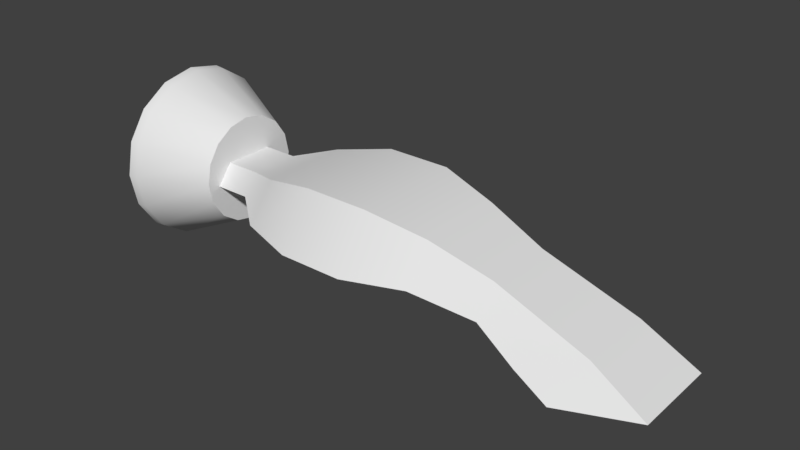 # Source: hw_bio.blend  (saved by Blender 2.78.0; exported with 4.5.12 LTS)
import bpy
from mathutils import Matrix  # noqa: F401  (used for matrix-valued properties, if any)

bpy.ops.wm.read_factory_settings(use_empty=True)
scene = bpy.context.scene
scene.name = 'Scene'

# ---- collections
col_collection_1 = bpy.data.collections.new('Collection 1'); scene.collection.children.link(col_collection_1)

# ---- world
world_world = bpy.data.worlds.new('World'); scene.world = world_world
world_world.color = (0.05088, 0.05088, 0.05088)
world_world.use_sun_shadow = False
world_world.sun_shadow_jitter_overblur = 0.0
world_world.cycles.sampling_method = 'MANUAL'

# ---- meshes
me_sphere = bpy.data.meshes.new('Sphere')
me_sphere.from_pydata([(0.07459, 0.0006041, -0.03129), (0.03082, 0.0006042, -0.01707), (-0.0004453, 0.0006042, -0.02897), (-0.03515, 0.0006042, -0.02897), (-0.06641, 0.0006042, -0.02399), (-0.08805, 0.0006042, -0.01793), (0.06264, 0.03097, -0.01222), (0.06264, 0.01937, 0.002759), (0.03082, -0.03807, -0.005274), (-0.0004453, -0.04762, -0.006576), (-0.03515, -0.04762, -0.006576), (-0.06641, -0.03807, -0.005274), (-0.08805, -0.02086, -0.002927), (0.06264, -0.01816, 0.002759), (0.03082, -0.0233, 0.01381), (-0.0004453, -0.0292, 0.02075), (-0.03515, -0.0292, 0.02075), (-0.06641, -0.0233, 0.01381), (-0.08805, -0.01266, 0.007662), (0.06264, -0.02976, -0.01222), (0.03082, 0.0245, 0.01381), (-0.0004453, 0.03041, 0.02075), (-0.03515, 0.03041, 0.02075), (-0.06641, 0.0245, 0.01381), (-0.08805, 0.01387, 0.007662), (0.06264, 0.0006042, -0.02148), (0.03082, 0.03928, -0.005274), (-0.0004453, 0.04883, -0.006576), (-0.03515, 0.04883, -0.006576), (-0.06641, 0.03928, -0.005274), (-0.08805, 0.02207, -0.002927), (-0.108, -0.02086, -0.002927), (-0.108, 0.0006042, -0.009471), (-0.108, -0.01266, 0.007662), (-0.108, 0.01387, 0.007662), (-0.108, 0.02207, -0.002927), (0.1128, 0.02131, -0.01489), (0.08448, 0.0341, -0.02502), (-0.107, 0.0006042, 0.02853), (-0.1516, 0.0006042, 0.04261), (-0.107, -0.01031, 0.02636), (-0.1516, -0.0157, 0.03936), (-0.107, -0.01957, 0.02017), (-0.1516, -0.02952, 0.03013), (-0.107, -0.02575, 0.01092), (-0.1516, -0.03876, 0.0163), (-0.107, -0.02793, 8.369e-10), (-0.1516, -0.042, -4.292e-09), (-0.107, -0.02575, -0.01092), (-0.1516, -0.03876, -0.0163), (-0.107, -0.01957, -0.02017), (-0.1516, -0.02952, -0.03013), (-0.107, -0.01031, -0.02636), (-0.1516, -0.0157, -0.03936), (-0.107, 0.0006042, -0.02853), (-0.1516, 0.0006042, -0.04261), (-0.107, 0.01152, -0.02636), (-0.1516, 0.01691, -0.03936), (-0.107, 0.02078, -0.02017), (-0.1516, 0.03073, -0.03013), (-0.107, 0.02696, -0.01092), (-0.1516, 0.03997, -0.0163), (-0.107, 0.02913, 8.369e-10), (-0.1516, 0.04321, -2.86e-11), (-0.107, 0.02696, 0.01092), (-0.1516, 0.03997, 0.0163), (-0.107, 0.02078, 0.02017), (-0.1516, 0.03073, 0.03013), (-0.107, 0.01152, 0.02636), (-0.1516, 0.01691, 0.03936), (0.1128, -0.0201, -0.01489), (0.08448, -0.03289, -0.02502), (-0.1481, 0.0006042, 0.0462), (-0.1481, -0.01707, 0.04268), (-0.1481, -0.03206, 0.03267), (-0.1481, -0.04208, 0.01768), (-0.1481, -0.04559, -2.275e-09), (-0.1481, -0.04208, -0.01768), (-0.1481, -0.03206, -0.03267), (-0.1481, -0.01707, -0.04268), (-0.1481, 0.0006042, -0.0462), (-0.1481, 0.01828, -0.04268), (-0.1481, 0.03327, -0.03267), (-0.1481, 0.04328, -0.01768), (-0.1481, 0.0468, 6.606e-10), (-0.1481, 0.04328, 0.01768), (-0.1481, 0.03327, 0.03267), (-0.1481, 0.01828, 0.04268), (-0.1428, -0.0169, 0.04226), (-0.1428, -0.03174, 0.03235), (-0.1428, -0.04166, 0.0175), (-0.1428, -0.04514, -1.872e-09), (-0.1428, -0.04166, -0.0175), (-0.1428, -0.03174, -0.03235), (-0.1428, -0.0169, -0.04226), (-0.1428, 0.0006042, -0.04574), (-0.1428, 0.01811, -0.04226), (-0.1428, 0.0006042, 0.04574), (-0.1428, 0.03295, -0.03235), (-0.1428, 0.04286, -0.0175), (-0.1428, 0.04635, 6.748e-10), (-0.1428, 0.04286, 0.0175), (-0.1428, 0.03295, 0.03235), (-0.1428, 0.01811, 0.04226), (0.07476, 0.0006041, -0.03325), (0.08548, 0.0006042, -0.03625), (0.1123, -0.02869, -0.03556), (0.1038, -0.03655, -0.03301), (0.1396, -0.01789, -0.0347), (0.1421, -0.02267, -0.0315), (0.1396, 0.0191, -0.0347), (0.1421, 0.02388, -0.0315), (0.1123, 0.0299, -0.03556), (0.1038, 0.03776, -0.03301), (0.03082, 0.0006042, -0.01707), (-0.0004453, 0.0006042, -0.02897), (-0.03515, 0.0006042, -0.02897), (-0.06641, 0.0006042, -0.02399), (-0.08805, 0.0006042, -0.01793), (0.03082, -0.03807, -0.005274), (-0.0004453, -0.04762, -0.006576), (-0.03515, -0.04762, -0.006576), (-0.06641, -0.03807, -0.005274), (-0.08805, -0.02086, -0.002927), (0.03082, -0.0233, 0.01381), (-0.0004453, -0.0292, 0.02075), (-0.03515, -0.0292, 0.02075), (-0.06641, -0.0233, 0.01381), (-0.08805, -0.01266, 0.007662), (0.06264, 0.0006042, -0.02148), (0.06264, 0.03097, -0.01222), (0.03082, 0.03928, -0.005274), (0.03082, 0.0245, 0.01381), (-0.0004453, 0.03041, 0.02075), (-0.03515, 0.03041, 0.02075), (-0.06641, 0.0245, 0.01381), (-0.08805, 0.01387, 0.007662), (0.06264, 0.01937, 0.002759), (0.06264, -0.01816, 0.002759), (-0.0004453, 0.04883, -0.006576), (-0.03515, 0.04883, -0.006576), (-0.06641, 0.03928, -0.005274), (-0.08805, 0.02207, -0.002927), (0.06264, -0.02976, -0.01222), (-0.108, -0.02086, -0.002927), (-0.108, -0.02086, -0.002927), (-0.108, 0.0006042, -0.009471), (-0.108, 0.0006042, -0.009471), (-0.108, -0.01266, 0.007662), (-0.108, -0.01266, 0.007662), (-0.108, 0.01387, 0.007662), (-0.108, 0.01387, 0.007662), (-0.108, 0.02207, -0.002927), (-0.108, 0.02207, -0.002927), (-0.1481, -0.04208, -0.01768), (-0.1481, -0.03206, -0.03267), (-0.1481, -0.01707, -0.04268), (-0.107, 0.0006042, 0.02853), (-0.107, -0.01031, 0.02636), (-0.1516, -0.0157, 0.03936), (-0.1516, 0.0006042, 0.04261), (-0.1481, 0.0006042, -0.0462), (-0.107, -0.01957, 0.02017), (-0.1516, -0.02952, 0.03013), (-0.1481, 0.01828, -0.04268), (-0.107, -0.02575, 0.01092), (-0.1516, -0.03876, 0.0163), (-0.1481, 0.03327, -0.03267), (-0.107, -0.02793, 8.369e-10), (-0.1516, -0.042, -4.292e-09), (-0.1481, 0.04328, -0.01768), (-0.107, -0.02575, -0.01092), (-0.1516, -0.03876, -0.0163), (-0.1481, 0.0468, 6.606e-10), (-0.107, -0.01957, -0.02017), (-0.1516, -0.02952, -0.03013), (-0.1481, 0.04328, 0.01768), (-0.107, -0.01031, -0.02636), (-0.1516, -0.0157, -0.03936), (-0.1481, 0.03327, 0.03267), (-0.107, 0.0006042, -0.02853), (-0.1516, 0.0006042, -0.04261), (-0.1481, 0.01828, 0.04268), (-0.107, 0.01152, -0.02636), (-0.1516, 0.01691, -0.03936), (-0.1481, 0.0006042, 0.0462), (-0.107, 0.02078, -0.02017), (-0.1516, 0.03073, -0.03013), (-0.107, 0.02696, -0.01092), (0.08448, 0.0341, -0.02502), (-0.1516, 0.03997, -0.0163), (-0.107, 0.02913, 8.369e-10), (0.1128, 0.02131, -0.01489), (-0.1516, 0.04321, -2.86e-11), (-0.107, 0.02696, 0.01092), (0.1128, -0.0201, -0.01489), (-0.1516, 0.03997, 0.0163), (-0.107, 0.02078, 0.02017), (0.08448, -0.03289, -0.02502), (-0.1516, 0.03073, 0.03013), (-0.107, 0.01152, 0.02636), (0.07459, 0.0006041, -0.03129), (-0.1516, 0.01691, 0.03936), (-0.1481, -0.04559, -2.275e-09), (-0.1481, -0.04208, 0.01768), (-0.1481, -0.03206, 0.03267), (-0.1481, -0.01707, 0.04268), (0.1123, -0.02869, -0.03556), (0.1038, -0.03655, -0.03301), (0.1038, -0.03655, -0.03301), (0.1396, -0.01789, -0.0347), (0.1396, -0.01789, -0.0347), (0.1421, -0.02267, -0.0315), (0.1421, -0.02267, -0.0315), (0.1421, -0.02267, -0.0315), (0.1396, 0.0191, -0.0347), (0.1396, 0.0191, -0.0347), (0.1421, 0.02388, -0.0315), (0.1421, 0.02388, -0.0315), (0.1421, 0.02388, -0.0315), (0.1123, 0.0299, -0.03556), (0.1038, 0.03776, -0.03301), (0.1038, 0.03776, -0.03301)], [], [(115, 114, 119, 120), (137, 138, 70, 192), (118, 117, 122, 123), (116, 115, 120, 121), (6, 7, 36, 189), (117, 116, 121, 122), (11, 10, 126, 127), (9, 8, 124, 125), (13, 19, 71, 195), (12, 11, 127, 128), (10, 9, 125, 126), (15, 14, 132, 133), (132, 14, 138, 137), (18, 17, 135, 136), (16, 15, 133, 134), (119, 114, 129, 143), (17, 16, 134, 135), (24, 23, 141, 142), (22, 21, 139, 140), (1, 131, 130, 25), (23, 22, 140, 141), (21, 20, 26, 139), (26, 20, 7, 6), (30, 29, 4, 5), (28, 27, 2, 3), (143, 129, 201, 198), (12, 128, 148, 145), (29, 28, 3, 4), (27, 131, 1, 2), (124, 8, 19, 13), (144, 149, 150, 152, 146), (24, 142, 153, 151), (118, 123, 31, 147), (18, 136, 34, 33), (30, 5, 32, 35), (171, 92, 93, 174), (89, 74, 75, 90), (185, 160, 159, 206), (46, 91, 92, 171), (90, 75, 76, 91), (206, 159, 163, 205), (177, 94, 95, 180), (91, 76, 154, 92), (205, 163, 166, 204), (180, 95, 96, 183), (92, 154, 155, 93), (204, 166, 169, 203), (183, 96, 98, 186), (93, 155, 156, 94), (203, 169, 172, 77), (186, 98, 99, 188), (94, 156, 161, 95), (77, 172, 175, 78), (188, 99, 100, 191), (95, 161, 81, 96), (78, 175, 178, 79), (191, 100, 101, 194), (96, 81, 82, 98), (79, 178, 181, 80), (194, 101, 102, 197), (98, 82, 170, 99), (80, 181, 184, 164), (197, 102, 103, 200), (99, 170, 173, 100), (164, 184, 187, 167), (157, 97, 88, 158), (100, 173, 176, 101), (167, 187, 190, 83), (200, 103, 97, 157), (101, 176, 179, 102), (83, 190, 193, 84), (158, 88, 89, 162), (102, 179, 182, 103), (84, 193, 196, 85), (97, 72, 73, 88), (103, 182, 72, 97), (85, 196, 199, 86), (41, 39, 69, 67, 65, 63, 61, 59, 57, 55, 53, 51, 49, 47, 45, 43), (25, 130, 37, 0), (86, 199, 202, 87), (174, 93, 94, 177), (88, 73, 74, 89), (87, 202, 160, 185), (38, 40, 42, 165, 168, 48, 50, 52, 54, 56, 58, 60, 62, 64, 66, 68), (44, 90, 91, 46), (162, 89, 90, 44), (0, 37, 113, 104), (105, 112, 215, 210, 207), (192, 70, 214, 218), (195, 71, 209, 213), (189, 36, 219, 222), (105, 207, 208, 104), (106, 211, 212, 107), (108, 216, 217, 109), (221, 111, 110, 220), (104, 113, 112, 105), (198, 201, 104, 208)])
me_sphere.polygons.foreach_set('use_smooth', [True] * 97)
_uv = me_sphere.uv_layers.new(name='UVMap')
_uv.uv.foreach_set('vector', [0.9897, 0.8288, 0.9945, 0.8288, 0.9945, 0.8235, 0.9897, 0.8222, 0.981, 0.8328, 0.981, 0.823, 0.9829, 0.8225, 0.9829, 0.8333, 0.987, 0.9842, 0.9949, 0.9842, 0.9949, 0.9715, 0.987, 0.9771, 0.9844, 0.8288, 0.9897, 0.8288, 0.9897, 0.8222, 0.9844, 0.8222, 0.981, 0.8359, 0.981, 0.8328, 0.9829, 0.8333, 0.9821, 0.8367, 0.9796, 0.8288, 0.9844, 0.8288, 0.9844, 0.8222, 0.9796, 0.8235, 0.616, 0.6611, 0.664, 0.6479, 0.664, 0.6733, 0.616, 0.6815, 0.9386, 0.816, 0.9776, 0.8267, 0.9776, 0.8432, 0.9386, 0.8366, 0.981, 0.823, 0.981, 0.82, 0.9821, 0.8192, 0.9829, 0.8225, 0.4843, 0.6557, 0.5185, 0.6313, 0.5185, 0.6522, 0.4843, 0.6674, 0.664, 0.6479, 0.7173, 0.6479, 0.7173, 0.6733, 0.664, 0.6733, 0.8865, 0.8156, 0.9932, 0.8337, 0.9932, 0.9801, 0.8865, 0.9982, 0.983, 0.9371, 0.983, 0.8747, 0.9908, 0.8814, 0.9908, 0.9304, 0.4843, 0.6674, 0.5185, 0.6522, 0.5185, 0.7201, 0.4843, 0.705, 0.7682, 0.8156, 0.8865, 0.8156, 0.8865, 0.9982, 0.7682, 0.9982, 0.2853, 0.8284, 0.3358, 0.8284, 0.3358, 0.8207, 0.2961, 0.8207, 0.6616, 0.8337, 0.7682, 0.8156, 0.7682, 0.9982, 0.6616, 0.9801, 0.5429, 0.4726, 0.5771, 0.4877, 0.5771, 0.5087, 0.5429, 0.4843, 0.6503, 0.4907, 0.7036, 0.4907, 0.7036, 0.5161, 0.6503, 0.5161, 0.983, 0.9059, 0.983, 0.9564, 0.9908, 0.9456, 0.9908, 0.9059, 0.6023, 0.4825, 0.6503, 0.4907, 0.6503, 0.5161, 0.6023, 0.5029, 0.9389, 0.9771, 0.9777, 0.9706, 0.9777, 0.987, 0.9389, 0.9977, 0.983, 0.9564, 0.983, 0.9371, 0.9908, 0.9304, 0.9908, 0.9456, 0.987, 0.9912, 0.9949, 0.9968, 0.9949, 0.9842, 0.987, 0.9842, 0.9844, 0.8355, 0.9897, 0.8355, 0.9897, 0.8288, 0.9844, 0.8288, 0.981, 0.82, 0.981, 0.8279, 0.9816, 0.8279, 0.9821, 0.8192, 0.4843, 0.6557, 0.4843, 0.6674, 0.4265, 0.6674, 0.4265, 0.6557, 0.4562, 0.8654, 0.461, 0.8667, 0.461, 0.8601, 0.4562, 0.8601, 0.9897, 0.8355, 0.9945, 0.8342, 0.9945, 0.8288, 0.9897, 0.8288, 0.983, 0.8747, 0.983, 0.8554, 0.9908, 0.8663, 0.9908, 0.8814, 0.4631, 0.8412, 0.4631, 0.8663, 0.4631, 0.9475, 0.4631, 0.9726, 0.4631, 0.9069, 0.6542, 0.5097, 0.6542, 0.5214, 0.5964, 0.5214, 0.5964, 0.5097, 0.987, 0.9842, 0.987, 0.9771, 0.9737, 0.9771, 0.9737, 0.9842, 0.4843, 0.6674, 0.4843, 0.705, 0.4265, 0.705, 0.4265, 0.6674, 0.987, 0.9912, 0.987, 0.9842, 0.9737, 0.9842, 0.9737, 0.9912, 0.4261, 0.271, 0.3995, 0.2472, 0.3995, 0.1935, 0.4261, 0.2375, 0.4967, 0.4276, 0.4705, 0.4288, 0.4705, 0.3746, 0.4967, 0.3739, 0.4705, 0.4778, 0.4526, 0.4648, 0.4526, 0.453, 0.4705, 0.4651, 0.4261, 0.3106, 0.3995, 0.3106, 0.3995, 0.2472, 0.4261, 0.271, 0.4967, 0.3739, 0.4705, 0.3746, 0.4705, 0.3106, 0.4967, 0.3106, 0.4705, 0.4651, 0.4526, 0.453, 0.4526, 0.4196, 0.4705, 0.4288, 0.9934, 0.8895, 0.9741, 0.8476, 0.9741, 0.8385, 0.9934, 0.8838, 0.4967, 0.3106, 0.4705, 0.3106, 0.4705, 0.2466, 0.4967, 0.2472, 0.4705, 0.4288, 0.4526, 0.4196, 0.4526, 0.3696, 0.4705, 0.3746, 0.9934, 0.8838, 0.9741, 0.8385, 0.9741, 0.8476, 0.9934, 0.8895, 0.427, 0.286, 0.4007, 0.2853, 0.4007, 0.2311, 0.427, 0.2322, 0.4705, 0.3746, 0.4526, 0.3696, 0.4526, 0.3106, 0.4705, 0.3106, 0.9934, 0.8895, 0.9741, 0.8476, 0.9741, 0.8738, 0.9934, 0.9058, 0.4316, 0.1749, 0.4054, 0.1737, 0.4054, 0.1375, 0.4316, 0.139, 0.4705, 0.3106, 0.4526, 0.3106, 0.4526, 0.2515, 0.4705, 0.2466, 0.4261, 0.2375, 0.3995, 0.1935, 0.3995, 0.2472, 0.4261, 0.271, 0.4316, 0.139, 0.4054, 0.1375, 0.4054, 0.1247, 0.4316, 0.1264, 0.4007, 0.2853, 0.3829, 0.2903, 0.3829, 0.2403, 0.4007, 0.2311, 0.4261, 0.271, 0.3995, 0.2472, 0.3995, 0.3106, 0.4261, 0.3106, 0.4316, 0.1264, 0.4054, 0.1247, 0.4054, 0.1375, 0.4316, 0.139, 0.4054, 0.1737, 0.3875, 0.1829, 0.3875, 0.1495, 0.4054, 0.1375, 0.4789, 0.3652, 0.4523, 0.3652, 0.4523, 0.4286, 0.4789, 0.4048, 0.4316, 0.139, 0.4054, 0.1375, 0.4054, 0.1737, 0.4316, 0.1749, 0.4054, 0.1375, 0.3875, 0.1495, 0.3875, 0.1377, 0.4054, 0.1247, 0.4789, 0.4048, 0.4523, 0.4286, 0.4523, 0.4823, 0.4789, 0.4383, 0.427, 0.2322, 0.4007, 0.2311, 0.4007, 0.2853, 0.427, 0.286, 0.4054, 0.1247, 0.3875, 0.1377, 0.3875, 0.1495, 0.4054, 0.1375, 0.4789, 0.4383, 0.4523, 0.4823, 0.4523, 0.5182, 0.4789, 0.4607, 0.4967, 0.2472, 0.4705, 0.2466, 0.4705, 0.3106, 0.4967, 0.3106, 0.4054, 0.1375, 0.3875, 0.1495, 0.3875, 0.1829, 0.4054, 0.1737, 0.4261, 0.4138, 0.3995, 0.4761, 0.3995, 0.4635, 0.4261, 0.406, 0.4967, 0.3106, 0.4705, 0.3106, 0.4705, 0.3746, 0.4967, 0.3739, 0.4007, 0.2311, 0.3829, 0.2403, 0.3829, 0.2903, 0.4007, 0.2853, 0.4828, 0.447, 0.4562, 0.5046, 0.4562, 0.5172, 0.4828, 0.4548, 0.4967, 0.3739, 0.4705, 0.3746, 0.4705, 0.4288, 0.4967, 0.4276, 0.4705, 0.2466, 0.4526, 0.2515, 0.4526, 0.3106, 0.4705, 0.3106, 0.4261, 0.406, 0.3995, 0.4635, 0.3995, 0.4276, 0.4261, 0.3836, 0.4967, 0.4276, 0.4705, 0.4288, 0.4705, 0.4651, 0.4967, 0.4635, 0.4705, 0.3106, 0.4526, 0.3106, 0.4526, 0.3696, 0.4705, 0.3746, 0.4967, 0.4761, 0.4705, 0.4778, 0.4705, 0.4651, 0.4967, 0.4635, 0.4967, 0.4635, 0.4705, 0.4651, 0.4705, 0.4778, 0.4967, 0.4761, 0.4705, 0.3746, 0.4526, 0.3696, 0.4526, 0.4196, 0.4705, 0.4288, 0.1366, 0.4883, 0.2023, 0.5014, 0.268, 0.4883, 0.3237, 0.4511, 0.3609, 0.3954, 0.3739, 0.3298, 0.3609, 0.2641, 0.3237, 0.2084, 0.268, 0.1712, 0.2023, 0.1582, 0.1366, 0.1712, 0.08096, 0.2084, 0.04376, 0.2641, 0.0307, 0.3298, 0.04376, 0.3954, 0.08096, 0.4511, 0.981, 0.8279, 0.981, 0.8359, 0.9821, 0.8367, 0.9816, 0.8279, 0.4705, 0.4288, 0.4526, 0.4196, 0.4526, 0.453, 0.4705, 0.4651, 0.9934, 0.9058, 0.9741, 0.8738, 0.9741, 0.8476, 0.9934, 0.8895, 0.4967, 0.4635, 0.4705, 0.4651, 0.4705, 0.4288, 0.4967, 0.4276, 0.4705, 0.4651, 0.4526, 0.453, 0.4526, 0.4648, 0.4705, 0.4778, 0.959, 0.8252, 0.9597, 0.8218, 0.9616, 0.8189, 0.9645, 0.817, 0.9679, 0.8163, 0.9712, 0.817, 0.9741, 0.8189, 0.976, 0.8218, 0.9767, 0.8252, 0.976, 0.8285, 0.9741, 0.8314, 0.9712, 0.8333, 0.9679, 0.834, 0.9645, 0.8333, 0.9616, 0.8314, 0.9597, 0.8285, 0.4261, 0.3501, 0.3995, 0.3739, 0.3995, 0.3106, 0.4261, 0.3106, 0.4261, 0.3836, 0.3995, 0.4276, 0.3995, 0.3739, 0.4261, 0.3501, 0.9816, 0.8279, 0.9821, 0.8367, 0.9826, 0.8376, 0.9816, 0.8279, 0.5729, 0.3296, 0.6645, 0.4295, 0.7576, 0.3926, 0.7576, 0.2665, 0.6645, 0.2296, 0.9829, 0.8333, 0.9829, 0.8225, 0.9844, 0.8219, 0.9844, 0.834, 0.9829, 0.8225, 0.9821, 0.8192, 0.9826, 0.8182, 0.9844, 0.8219, 0.9821, 0.8367, 0.9829, 0.8333, 0.9844, 0.834, 0.9826, 0.8376, 0.5729, 0.3296, 0.6645, 0.2296, 0.6352, 0.2028, 0.5363, 0.3296, 0.6645, 0.2296, 0.7576, 0.2665, 0.7661, 0.2502, 0.6352, 0.2028, 0.7576, 0.2665, 0.7576, 0.3926, 0.7661, 0.4089, 0.7661, 0.2502, 0.6352, 0.4563, 0.7661, 0.4089, 0.7576, 0.3926, 0.6645, 0.4295, 0.5363, 0.3296, 0.6352, 0.4563, 0.6645, 0.4295, 0.5729, 0.3296, 0.9821, 0.8192, 0.9816, 0.8279, 0.9816, 0.8279, 0.9826, 0.8182])
me_sphere.use_remesh_preserve_volume = False
me_sphere.use_remesh_preserve_attributes = False
me_sphere.use_mirror_vertex_groups = False
me_sphere.update()

# ---- objects
ob_hw_bio_mesh = bpy.data.objects.new('hw_bio_mesh', me_sphere)

# ---- transforms, parenting, visibility, modifiers, constraints
ob_hw_bio_mesh.location = (0.0, 0.0, 0.0)
ob_hw_bio_mesh.lineart.crease_threshold = 0.0

# ---- collection membership
col_collection_1.objects.link(ob_hw_bio_mesh)

# ---- scene / render settings (as saved in the file)
scene.frame_start = 1; scene.frame_end = 250; scene.frame_set(1)
scene.render.engine = 'BLENDER_EEVEE_NEXT'
scene.render.resolution_percentage = 50
scene.render.dither_intensity = 0.0
scene.cycles.use_denoising = False
scene.cycles.samples = 128
scene.cycles.sampling_pattern = 'TABULATED_SOBOL'
scene.cycles.light_sampling_threshold = 0.0
scene.cycles.use_adaptive_sampling = False
scene.cycles.use_light_tree = False
scene.cycles.blur_glossy = 0.0
scene.cycles.sample_clamp_indirect = 0.0
scene.view_settings.view_transform = 'Standard'
bpy.context.view_layer.update()

# ---- added for rendering (the .blend has no active camera and no usable light): camera, sun
cam_auto = bpy.data.cameras.new('AutoCamera')
cam_auto.lens = 50.0
cam_auto.sensor_width = 36.0
cam_auto.clip_end = 1000.0
ob_auto_camera = bpy.data.objects.new('AutoCamera', cam_auto)
scene.collection.objects.link(ob_auto_camera)
ob_auto_camera.location = (0.293794, -0.357612, 0.238811)
ob_auto_camera.rotation_euler = (1.09748, -7.21219e-08, 0.694738)
scene.camera = ob_auto_camera
light_auto_sun = bpy.data.lights.new('AutoSun', 'SUN')
light_auto_sun.energy = 3.0
light_auto_sun.angle = 0.0523599
ob_auto_sun = bpy.data.objects.new('AutoSun', light_auto_sun)
scene.collection.objects.link(ob_auto_sun)
ob_auto_sun.rotation_euler = (0.872665, 0.174533, 0.523599)
bpy.context.view_layer.update()
